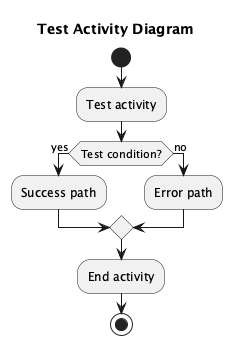

The diagram above was rendered by PlantUML. Its source (embedded in the PNG):
@startuml Simple_Test
title Test Activity Diagram

start
:Test activity;
if (Test condition?) then (yes)
    :Success path;
else (no)
    :Error path;
endif
:End activity;
stop

@enduml